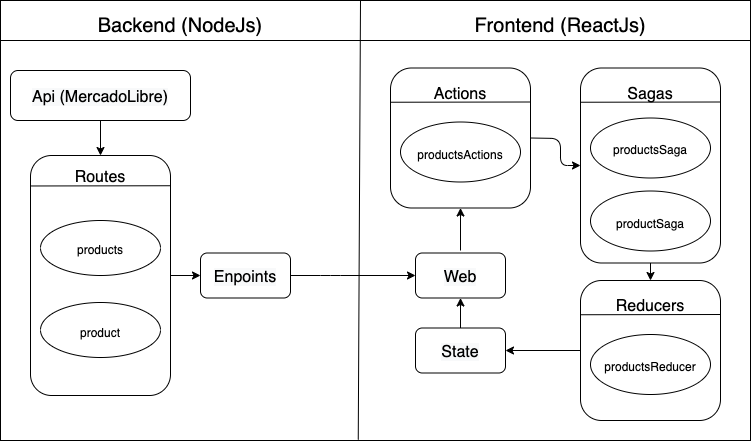

The diagram above was exported from draw.io. Its source (the exported page's mxGraphModel, read from the mxfile embedded in the PNG):
<mxGraphModel dx="2703" dy="1451" grid="1" gridSize="10" guides="1" tooltips="1" connect="1" arrows="1" fold="1" page="1" pageScale="1" pageWidth="827" pageHeight="1169" math="0" shadow="0">
  <root>
    <mxCell id="0" />
    <mxCell id="1" parent="0" />
    <mxCell id="iDhm6ZjcLMBQi7kFFaCn-1" value="" style="rounded=0;whiteSpace=wrap;html=1;fillColor=none;" vertex="1" parent="1">
      <mxGeometry x="40" y="40" width="750" height="440" as="geometry" />
    </mxCell>
    <mxCell id="iDhm6ZjcLMBQi7kFFaCn-2" value="" style="endArrow=none;html=1;entryX=0.48;entryY=0;entryDx=0;entryDy=0;entryPerimeter=0;exitX=0.477;exitY=0.998;exitDx=0;exitDy=0;exitPerimeter=0;" edge="1" parent="1" source="iDhm6ZjcLMBQi7kFFaCn-1" target="iDhm6ZjcLMBQi7kFFaCn-1">
      <mxGeometry width="50" height="50" relative="1" as="geometry">
        <mxPoint x="390" y="290" as="sourcePoint" />
        <mxPoint x="440" y="240" as="targetPoint" />
      </mxGeometry>
    </mxCell>
    <mxCell id="iDhm6ZjcLMBQi7kFFaCn-3" value="" style="endArrow=none;html=1;" edge="1" parent="1">
      <mxGeometry width="50" height="50" relative="1" as="geometry">
        <mxPoint x="40" y="80" as="sourcePoint" />
        <mxPoint x="790" y="80" as="targetPoint" />
      </mxGeometry>
    </mxCell>
    <mxCell id="iDhm6ZjcLMBQi7kFFaCn-4" value="Backend (NodeJs)" style="text;html=1;strokeColor=none;fillColor=none;align=center;verticalAlign=middle;whiteSpace=wrap;rounded=0;fontSize=20;" vertex="1" parent="1">
      <mxGeometry x="120" y="50" width="200" height="30" as="geometry" />
    </mxCell>
    <mxCell id="iDhm6ZjcLMBQi7kFFaCn-5" value="Frontend (ReactJs)" style="text;html=1;strokeColor=none;fillColor=none;align=center;verticalAlign=middle;whiteSpace=wrap;rounded=0;fontSize=20;" vertex="1" parent="1">
      <mxGeometry x="480" y="50" width="240" height="30" as="geometry" />
    </mxCell>
    <mxCell id="iDhm6ZjcLMBQi7kFFaCn-6" value="" style="rounded=1;whiteSpace=wrap;html=1;fontSize=20;fillColor=none;" vertex="1" parent="1">
      <mxGeometry x="70" y="195" width="140" height="240" as="geometry" />
    </mxCell>
    <mxCell id="iDhm6ZjcLMBQi7kFFaCn-7" value="" style="endArrow=none;html=1;fontSize=20;exitX=0.004;exitY=0.127;exitDx=0;exitDy=0;exitPerimeter=0;entryX=0.997;entryY=0.126;entryDx=0;entryDy=0;entryPerimeter=0;" edge="1" parent="1" source="iDhm6ZjcLMBQi7kFFaCn-6" target="iDhm6ZjcLMBQi7kFFaCn-6">
      <mxGeometry width="50" height="50" relative="1" as="geometry">
        <mxPoint x="390" y="275" as="sourcePoint" />
        <mxPoint x="210" y="225" as="targetPoint" />
      </mxGeometry>
    </mxCell>
    <mxCell id="iDhm6ZjcLMBQi7kFFaCn-8" value="&lt;font style=&quot;font-size: 16px&quot;&gt;Routes&lt;/font&gt;" style="text;html=1;strokeColor=none;fillColor=none;align=center;verticalAlign=middle;whiteSpace=wrap;rounded=0;fontSize=20;" vertex="1" parent="1">
      <mxGeometry x="110" y="205" width="60" height="20" as="geometry" />
    </mxCell>
    <mxCell id="iDhm6ZjcLMBQi7kFFaCn-9" value="&lt;font style=&quot;font-size: 12px&quot;&gt;products&lt;/font&gt;" style="ellipse;whiteSpace=wrap;html=1;fontSize=20;fillColor=none;" vertex="1" parent="1">
      <mxGeometry x="80" y="260" width="120" height="55" as="geometry" />
    </mxCell>
    <mxCell id="iDhm6ZjcLMBQi7kFFaCn-11" value="&lt;font style=&quot;font-size: 12px&quot;&gt;product&lt;/font&gt;" style="ellipse;whiteSpace=wrap;html=1;fontSize=20;fillColor=none;" vertex="1" parent="1">
      <mxGeometry x="80" y="342" width="120" height="55" as="geometry" />
    </mxCell>
    <mxCell id="iDhm6ZjcLMBQi7kFFaCn-13" value="" style="endArrow=classic;html=1;fontSize=20;exitX=0.5;exitY=1;exitDx=0;exitDy=0;entryX=0.5;entryY=0;entryDx=0;entryDy=0;" edge="1" parent="1" target="iDhm6ZjcLMBQi7kFFaCn-6">
      <mxGeometry width="50" height="50" relative="1" as="geometry">
        <mxPoint x="140" y="160" as="sourcePoint" />
        <mxPoint x="440" y="240" as="targetPoint" />
      </mxGeometry>
    </mxCell>
    <mxCell id="iDhm6ZjcLMBQi7kFFaCn-14" value="" style="endArrow=classic;html=1;fontSize=20;exitX=1;exitY=0.5;exitDx=0;exitDy=0;entryX=0;entryY=0.5;entryDx=0;entryDy=0;" edge="1" parent="1" source="iDhm6ZjcLMBQi7kFFaCn-6">
      <mxGeometry width="50" height="50" relative="1" as="geometry">
        <mxPoint x="390" y="290" as="sourcePoint" />
        <mxPoint x="240" y="315" as="targetPoint" />
      </mxGeometry>
    </mxCell>
    <mxCell id="iDhm6ZjcLMBQi7kFFaCn-16" value="&lt;meta charset=&quot;utf-8&quot;&gt;&lt;span style=&quot;color: rgb(0, 0, 0); font-family: helvetica; font-size: 16px; font-style: normal; font-weight: 400; letter-spacing: normal; text-align: center; text-indent: 0px; text-transform: none; word-spacing: 0px; background-color: rgb(248, 249, 250); display: inline; float: none;&quot;&gt;Api (MercadoLibre)&lt;/span&gt;" style="rounded=1;whiteSpace=wrap;html=1;fontSize=20;fillColor=none;" vertex="1" parent="1">
      <mxGeometry x="50" y="110" width="180" height="50" as="geometry" />
    </mxCell>
    <mxCell id="iDhm6ZjcLMBQi7kFFaCn-17" value="&lt;meta charset=&quot;utf-8&quot;&gt;&lt;span style=&quot;color: rgb(0, 0, 0); font-family: helvetica; font-size: 16px; font-style: normal; font-weight: 400; letter-spacing: normal; text-align: center; text-indent: 0px; text-transform: none; word-spacing: 0px; background-color: rgb(248, 249, 250); display: inline; float: none;&quot;&gt;Enpoints&lt;/span&gt;" style="rounded=1;whiteSpace=wrap;html=1;fontSize=20;fillColor=none;" vertex="1" parent="1">
      <mxGeometry x="240" y="292.5" width="90" height="45" as="geometry" />
    </mxCell>
    <mxCell id="iDhm6ZjcLMBQi7kFFaCn-19" value="" style="rounded=1;whiteSpace=wrap;html=1;fontSize=20;fillColor=none;" vertex="1" parent="1">
      <mxGeometry x="430" y="107.5" width="140" height="140" as="geometry" />
    </mxCell>
    <mxCell id="iDhm6ZjcLMBQi7kFFaCn-20" value="&lt;font style=&quot;font-size: 16px&quot;&gt;Actions&lt;/font&gt;" style="text;html=1;strokeColor=none;fillColor=none;align=center;verticalAlign=middle;whiteSpace=wrap;rounded=0;fontSize=20;" vertex="1" parent="1">
      <mxGeometry x="470" y="121.5" width="60" height="20" as="geometry" />
    </mxCell>
    <mxCell id="iDhm6ZjcLMBQi7kFFaCn-22" value="&lt;font style=&quot;font-size: 12px&quot;&gt;productsActions&lt;/font&gt;" style="ellipse;whiteSpace=wrap;html=1;fontSize=20;fillColor=none;" vertex="1" parent="1">
      <mxGeometry x="440" y="161.5" width="120" height="60" as="geometry" />
    </mxCell>
    <mxCell id="iDhm6ZjcLMBQi7kFFaCn-23" value="" style="endArrow=none;html=1;fontSize=20;exitX=0.004;exitY=0.127;exitDx=0;exitDy=0;exitPerimeter=0;entryX=0.997;entryY=0.126;entryDx=0;entryDy=0;entryPerimeter=0;" edge="1" parent="1">
      <mxGeometry width="50" height="50" relative="1" as="geometry">
        <mxPoint x="430.48999999999995" y="141.74" as="sourcePoint" />
        <mxPoint x="569.51" y="141.5" as="targetPoint" />
      </mxGeometry>
    </mxCell>
    <mxCell id="iDhm6ZjcLMBQi7kFFaCn-24" value="" style="endArrow=classic;html=1;fontSize=20;exitX=1;exitY=0.5;exitDx=0;exitDy=0;entryX=0;entryY=0.5;entryDx=0;entryDy=0;" edge="1" parent="1" source="iDhm6ZjcLMBQi7kFFaCn-17" target="iDhm6ZjcLMBQi7kFFaCn-37">
      <mxGeometry width="50" height="50" relative="1" as="geometry">
        <mxPoint x="390" y="290" as="sourcePoint" />
        <mxPoint x="440" y="240" as="targetPoint" />
        <Array as="points">
          <mxPoint x="370" y="315" />
        </Array>
      </mxGeometry>
    </mxCell>
    <mxCell id="iDhm6ZjcLMBQi7kFFaCn-25" value="" style="rounded=1;whiteSpace=wrap;html=1;fontSize=20;fillColor=none;" vertex="1" parent="1">
      <mxGeometry x="620" y="107.5" width="140" height="195" as="geometry" />
    </mxCell>
    <mxCell id="iDhm6ZjcLMBQi7kFFaCn-26" value="&lt;font style=&quot;font-size: 16px&quot;&gt;Sagas&lt;/font&gt;" style="text;html=1;strokeColor=none;fillColor=none;align=center;verticalAlign=middle;whiteSpace=wrap;rounded=0;fontSize=20;" vertex="1" parent="1">
      <mxGeometry x="660" y="121.5" width="60" height="20" as="geometry" />
    </mxCell>
    <mxCell id="iDhm6ZjcLMBQi7kFFaCn-27" value="&lt;font style=&quot;font-size: 12px&quot;&gt;productsSaga&lt;/font&gt;" style="ellipse;whiteSpace=wrap;html=1;fontSize=20;fillColor=none;" vertex="1" parent="1">
      <mxGeometry x="630" y="157.5" width="120" height="60" as="geometry" />
    </mxCell>
    <mxCell id="iDhm6ZjcLMBQi7kFFaCn-28" value="&lt;font style=&quot;font-size: 12px&quot;&gt;productSaga&lt;/font&gt;" style="ellipse;whiteSpace=wrap;html=1;fontSize=20;fillColor=none;" vertex="1" parent="1">
      <mxGeometry x="630" y="230.5" width="120" height="60" as="geometry" />
    </mxCell>
    <mxCell id="iDhm6ZjcLMBQi7kFFaCn-29" value="" style="endArrow=none;html=1;fontSize=20;exitX=0.004;exitY=0.127;exitDx=0;exitDy=0;exitPerimeter=0;entryX=0.997;entryY=0.126;entryDx=0;entryDy=0;entryPerimeter=0;" edge="1" parent="1">
      <mxGeometry width="50" height="50" relative="1" as="geometry">
        <mxPoint x="620.4900000000002" y="141.74000000000012" as="sourcePoint" />
        <mxPoint x="759.51" y="141.5" as="targetPoint" />
      </mxGeometry>
    </mxCell>
    <mxCell id="iDhm6ZjcLMBQi7kFFaCn-30" value="" style="endArrow=classic;html=1;fontSize=20;entryX=0;entryY=0.5;entryDx=0;entryDy=0;exitX=1;exitY=0.5;exitDx=0;exitDy=0;" edge="1" parent="1" source="iDhm6ZjcLMBQi7kFFaCn-19" target="iDhm6ZjcLMBQi7kFFaCn-25">
      <mxGeometry width="50" height="50" relative="1" as="geometry">
        <mxPoint x="553" y="170" as="sourcePoint" />
        <mxPoint x="460" y="280" as="targetPoint" />
        <Array as="points">
          <mxPoint x="600" y="178" />
          <mxPoint x="600" y="205" />
        </Array>
      </mxGeometry>
    </mxCell>
    <mxCell id="iDhm6ZjcLMBQi7kFFaCn-32" value="" style="rounded=1;whiteSpace=wrap;html=1;fontSize=20;fillColor=none;" vertex="1" parent="1">
      <mxGeometry x="620" y="320" width="140" height="140" as="geometry" />
    </mxCell>
    <mxCell id="iDhm6ZjcLMBQi7kFFaCn-33" value="&lt;font style=&quot;font-size: 16px&quot;&gt;Reducers&lt;/font&gt;" style="text;html=1;strokeColor=none;fillColor=none;align=center;verticalAlign=middle;whiteSpace=wrap;rounded=0;fontSize=20;" vertex="1" parent="1">
      <mxGeometry x="660" y="334" width="60" height="20" as="geometry" />
    </mxCell>
    <mxCell id="iDhm6ZjcLMBQi7kFFaCn-34" value="&lt;font style=&quot;font-size: 12px&quot;&gt;productsReducer&lt;/font&gt;" style="ellipse;whiteSpace=wrap;html=1;fontSize=20;fillColor=none;" vertex="1" parent="1">
      <mxGeometry x="630" y="374" width="120" height="60" as="geometry" />
    </mxCell>
    <mxCell id="iDhm6ZjcLMBQi7kFFaCn-35" value="" style="endArrow=none;html=1;fontSize=20;exitX=0.004;exitY=0.127;exitDx=0;exitDy=0;exitPerimeter=0;entryX=0.997;entryY=0.126;entryDx=0;entryDy=0;entryPerimeter=0;" edge="1" parent="1">
      <mxGeometry width="50" height="50" relative="1" as="geometry">
        <mxPoint x="620.49" y="354.24" as="sourcePoint" />
        <mxPoint x="759.51" y="354" as="targetPoint" />
      </mxGeometry>
    </mxCell>
    <mxCell id="iDhm6ZjcLMBQi7kFFaCn-36" value="" style="endArrow=classic;html=1;fontSize=20;exitX=0.5;exitY=1;exitDx=0;exitDy=0;entryX=0.5;entryY=0;entryDx=0;entryDy=0;" edge="1" parent="1" source="iDhm6ZjcLMBQi7kFFaCn-25" target="iDhm6ZjcLMBQi7kFFaCn-32">
      <mxGeometry width="50" height="50" relative="1" as="geometry">
        <mxPoint x="470" y="280" as="sourcePoint" />
        <mxPoint x="520" y="230" as="targetPoint" />
      </mxGeometry>
    </mxCell>
    <mxCell id="iDhm6ZjcLMBQi7kFFaCn-37" value="&lt;span style=&quot;color: rgb(0 , 0 , 0) ; font-family: &amp;#34;helvetica&amp;#34; ; font-size: 16px ; font-style: normal ; font-weight: 400 ; letter-spacing: normal ; text-align: center ; text-indent: 0px ; text-transform: none ; word-spacing: 0px ; background-color: rgb(248 , 249 , 250) ; display: inline ; float: none&quot;&gt;Web&lt;/span&gt;" style="rounded=1;whiteSpace=wrap;html=1;fontSize=20;fillColor=none;" vertex="1" parent="1">
      <mxGeometry x="455" y="292.5" width="90" height="45" as="geometry" />
    </mxCell>
    <mxCell id="iDhm6ZjcLMBQi7kFFaCn-38" value="&lt;span style=&quot;color: rgb(0 , 0 , 0) ; font-family: &amp;#34;helvetica&amp;#34; ; font-size: 16px ; font-style: normal ; font-weight: 400 ; letter-spacing: normal ; text-align: center ; text-indent: 0px ; text-transform: none ; word-spacing: 0px ; background-color: rgb(248 , 249 , 250) ; display: inline ; float: none&quot;&gt;State&lt;/span&gt;" style="rounded=1;whiteSpace=wrap;html=1;fontSize=20;fillColor=none;" vertex="1" parent="1">
      <mxGeometry x="455" y="367.5" width="90" height="45" as="geometry" />
    </mxCell>
    <mxCell id="iDhm6ZjcLMBQi7kFFaCn-39" value="" style="endArrow=classic;html=1;fontSize=20;entryX=0.5;entryY=1;entryDx=0;entryDy=0;exitX=0.5;exitY=0;exitDx=0;exitDy=0;" edge="1" parent="1" source="iDhm6ZjcLMBQi7kFFaCn-38" target="iDhm6ZjcLMBQi7kFFaCn-37">
      <mxGeometry width="50" height="50" relative="1" as="geometry">
        <mxPoint x="500" y="390" as="sourcePoint" />
        <mxPoint x="550" y="340" as="targetPoint" />
      </mxGeometry>
    </mxCell>
    <mxCell id="iDhm6ZjcLMBQi7kFFaCn-40" value="" style="endArrow=classic;html=1;fontSize=20;entryX=0.5;entryY=1;entryDx=0;entryDy=0;" edge="1" parent="1" target="iDhm6ZjcLMBQi7kFFaCn-19">
      <mxGeometry width="50" height="50" relative="1" as="geometry">
        <mxPoint x="500" y="290" as="sourcePoint" />
        <mxPoint x="515" y="347.5" as="targetPoint" />
      </mxGeometry>
    </mxCell>
    <mxCell id="iDhm6ZjcLMBQi7kFFaCn-41" value="" style="endArrow=classic;html=1;fontSize=20;exitX=0;exitY=0.5;exitDx=0;exitDy=0;entryX=1;entryY=0.5;entryDx=0;entryDy=0;" edge="1" parent="1" source="iDhm6ZjcLMBQi7kFFaCn-32" target="iDhm6ZjcLMBQi7kFFaCn-38">
      <mxGeometry width="50" height="50" relative="1" as="geometry">
        <mxPoint x="440" y="250" as="sourcePoint" />
        <mxPoint x="490" y="200" as="targetPoint" />
      </mxGeometry>
    </mxCell>
  </root>
</mxGraphModel>